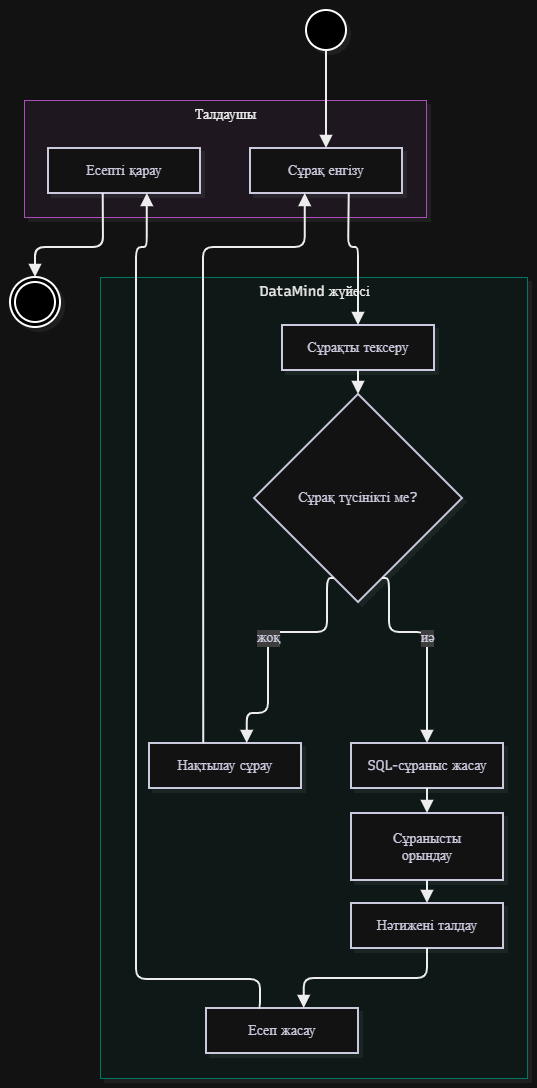

The diagram above was exported from draw.io. Its source (the exported page's mxGraphModel, read from the mxfile embedded in the PNG):
<mxGraphModel dx="1022" dy="564" grid="1" gridSize="10" guides="1" tooltips="1" connect="1" arrows="1" fold="1" page="1" pageScale="1" pageWidth="827" pageHeight="1169" math="0" shadow="0">
  <root>
    <mxCell id="0" />
    <mxCell id="1" parent="0" />
    <UserObject label="" mermaidData="{&#10;  &quot;data&quot;: &quot;flowchart TB\n    S(( )):::start\n    subgraph A[Талдаушы]\n        A1[Сұрақ енгізу]\n        A2[Есепті қарау]\n    end\n    subgraph B[DataMind жүйесі]\n        B1[Сұрақты тексеру]\n        D{Сұрақ түсінікті ме?}\n        B2[Нақтылау сұрау]\n        B3[SQL-сұраныс жасау]\n        B4[Сұранысты орындау]\n        B5[Нәтижені талдау]\n        B6[Есеп жасау]\n    end\n    E((( ))):::stop\n\n    S --&gt; A1\n    A1 --&gt; B1\n    B1 --&gt; D\n    D --&gt;|жоқ| B2\n    B2 --&gt; A1\n    D --&gt;|иә| B3\n    B3 --&gt; B4\n    B4 --&gt; B5\n    B5 --&gt; B6\n    B6 --&gt; A2\n    A2 --&gt; E\n\n    classDef start fill:#000,stroke:#000\n    classDef stop fill:#000,stroke:#000&quot;,&#10;  &quot;config&quot;: null,&#10;  &quot;version&quot;: &quot;12&quot;&#10;}" id="CFwy6aSkcSJSCa2JH07B-1">
      <mxCell connectable="0" parent="1" style="group;transparentBounds=1;editIcon=1;lockedGroup=0;groupPadding=10;" vertex="1">
        <mxGeometry as="geometry" />
      </mxCell>
    </UserObject>
    <UserObject label="DataMind жүйесі" mermaidId="n:B" mermaidBaseStyle="html=1;whiteSpace=nowrap;strokeWidth=1;verticalAlign=top;fillColor=#F0FDFA;strokeColor=#2DD4BF;fontColor=#000000;fontFamily=Recursive;fontSize=14;shadow=1;shadowColor=#000000;shadowOffsetX=4;shadowOffsetY=4;shadowBlur=0;shadowOpacity=6;" mermaidBaseValue="DataMind жүйесі" id="CFwy6aSkcSJSCa2JH07B-2">
      <mxCell parent="CFwy6aSkcSJSCa2JH07B-1" style="html=1;whiteSpace=nowrap;strokeWidth=1;verticalAlign=top;fillColor=#F0FDFA;strokeColor=#2DD4BF;fontColor=#000000;fontFamily=Recursive;fontSize=14;shadow=1;shadowColor=#000000;shadowOffsetX=4;shadowOffsetY=4;shadowBlur=0;shadowOpacity=6;fontSource=https%3A%2F%2Ffonts.googleapis.com%2Fcss%3Ffamily%3DRecursive;" vertex="1">
        <mxGeometry height="801" width="427" x="120" y="297" as="geometry" />
      </mxCell>
    </UserObject>
    <UserObject label="Сұрақты тексеру" mermaidId="n:B1" mermaidBaseStyle="html=1;whiteSpace=wrap;strokeWidth=2;fillColor=#ffffff;strokeColor=#28253D;fontColor=#28253D;fontFamily=Recursive;fontSize=14;shadow=1;shadowColor=#000000;shadowOffsetX=4;shadowOffsetY=4;shadowBlur=0;shadowOpacity=6;" mermaidBaseValue="Сұрақты тексеру" id="CFwy6aSkcSJSCa2JH07B-3">
      <mxCell parent="CFwy6aSkcSJSCa2JH07B-2" style="html=1;whiteSpace=wrap;strokeWidth=2;fillColor=#ffffff;strokeColor=#28253D;fontColor=#28253D;fontFamily=Recursive;fontSize=14;shadow=1;shadowColor=#000000;shadowOffsetX=4;shadowOffsetY=4;shadowBlur=0;shadowOpacity=6;fontSource=https%3A%2F%2Ffonts.googleapis.com%2Fcss%3Ffamily%3DRecursive;" vertex="1">
        <mxGeometry height="45" width="152" x="182" y="48" as="geometry" />
      </mxCell>
    </UserObject>
    <UserObject label="Сұрақ түсінікті ме?" mermaidId="n:D" mermaidBaseStyle="rhombus;html=1;strokeWidth=2;whiteSpace=wrap;fillColor=#ffffff;strokeColor=#28253D;fontColor=#28253D;fontFamily=Recursive;fontSize=14;shadow=1;shadowColor=#000000;shadowOffsetX=4;shadowOffsetY=4;shadowBlur=0;shadowOpacity=6;" mermaidBaseValue="Сұрақ түсінікті ме?" id="CFwy6aSkcSJSCa2JH07B-4">
      <mxCell parent="CFwy6aSkcSJSCa2JH07B-2" style="rhombus;html=1;strokeWidth=2;whiteSpace=wrap;fillColor=#ffffff;strokeColor=#28253D;fontColor=#28253D;fontFamily=Recursive;fontSize=14;shadow=1;shadowColor=#000000;shadowOffsetX=4;shadowOffsetY=4;shadowBlur=0;shadowOpacity=6;fontSource=https%3A%2F%2Ffonts.googleapis.com%2Fcss%3Ffamily%3DRecursive;" vertex="1">
        <mxGeometry height="208" width="208" x="154" y="117" as="geometry" />
      </mxCell>
    </UserObject>
    <UserObject label="Нақтылау сұрау" mermaidId="n:B2" mermaidBaseStyle="html=1;whiteSpace=wrap;strokeWidth=2;fillColor=#ffffff;strokeColor=#28253D;fontColor=#28253D;fontFamily=Recursive;fontSize=14;shadow=1;shadowColor=#000000;shadowOffsetX=4;shadowOffsetY=4;shadowBlur=0;shadowOpacity=6;" mermaidBaseValue="Нақтылау сұрау" id="CFwy6aSkcSJSCa2JH07B-5">
      <mxCell parent="CFwy6aSkcSJSCa2JH07B-2" style="html=1;whiteSpace=wrap;strokeWidth=2;fillColor=#ffffff;strokeColor=#28253D;fontColor=#28253D;fontFamily=Recursive;fontSize=14;shadow=1;shadowColor=#000000;shadowOffsetX=4;shadowOffsetY=4;shadowBlur=0;shadowOpacity=6;fontSource=https%3A%2F%2Ffonts.googleapis.com%2Fcss%3Ffamily%3DRecursive;" vertex="1">
        <mxGeometry height="45" width="152" x="49" y="466" as="geometry" />
      </mxCell>
    </UserObject>
    <UserObject label="SQL-сұраныс жасау" mermaidId="n:B3" mermaidBaseStyle="html=1;whiteSpace=wrap;strokeWidth=2;fillColor=#ffffff;strokeColor=#28253D;fontColor=#28253D;fontFamily=Recursive;fontSize=14;shadow=1;shadowColor=#000000;shadowOffsetX=4;shadowOffsetY=4;shadowBlur=0;shadowOpacity=6;" mermaidBaseValue="SQL-сұраныс жасау" id="CFwy6aSkcSJSCa2JH07B-6">
      <mxCell parent="CFwy6aSkcSJSCa2JH07B-2" style="html=1;whiteSpace=wrap;strokeWidth=2;fillColor=#ffffff;strokeColor=#28253D;fontColor=#28253D;fontFamily=Recursive;fontSize=14;shadow=1;shadowColor=#000000;shadowOffsetX=4;shadowOffsetY=4;shadowBlur=0;shadowOpacity=6;fontSource=https%3A%2F%2Ffonts.googleapis.com%2Fcss%3Ffamily%3DRecursive;" vertex="1">
        <mxGeometry height="45" width="152" x="251" y="466" as="geometry" />
      </mxCell>
    </UserObject>
    <UserObject label="Сұранысты орындау" mermaidId="n:B4" mermaidBaseStyle="html=1;whiteSpace=wrap;strokeWidth=2;fillColor=#ffffff;strokeColor=#28253D;fontColor=#28253D;fontFamily=Recursive;fontSize=14;shadow=1;shadowColor=#000000;shadowOffsetX=4;shadowOffsetY=4;shadowBlur=0;shadowOpacity=6;" mermaidBaseValue="Сұранысты орындау" id="CFwy6aSkcSJSCa2JH07B-7">
      <mxCell parent="CFwy6aSkcSJSCa2JH07B-2" style="html=1;whiteSpace=wrap;strokeWidth=2;fillColor=#ffffff;strokeColor=#28253D;fontColor=#28253D;fontFamily=Recursive;fontSize=14;shadow=1;shadowColor=#000000;shadowOffsetX=4;shadowOffsetY=4;shadowBlur=0;shadowOpacity=6;labelWidth=120;fontSource=https%3A%2F%2Ffonts.googleapis.com%2Fcss%3Ffamily%3DRecursive;" vertex="1">
        <mxGeometry height="67" width="152" x="251" y="536" as="geometry" />
      </mxCell>
    </UserObject>
    <UserObject label="Нәтижені талдау" mermaidId="n:B5" mermaidBaseStyle="html=1;whiteSpace=wrap;strokeWidth=2;fillColor=#ffffff;strokeColor=#28253D;fontColor=#28253D;fontFamily=Recursive;fontSize=14;shadow=1;shadowColor=#000000;shadowOffsetX=4;shadowOffsetY=4;shadowBlur=0;shadowOpacity=6;" mermaidBaseValue="Нәтижені талдау" id="CFwy6aSkcSJSCa2JH07B-8">
      <mxCell parent="CFwy6aSkcSJSCa2JH07B-2" style="html=1;whiteSpace=wrap;strokeWidth=2;fillColor=#ffffff;strokeColor=#28253D;fontColor=#28253D;fontFamily=Recursive;fontSize=14;shadow=1;shadowColor=#000000;shadowOffsetX=4;shadowOffsetY=4;shadowBlur=0;shadowOpacity=6;fontSource=https%3A%2F%2Ffonts.googleapis.com%2Fcss%3Ffamily%3DRecursive;" vertex="1">
        <mxGeometry height="45" width="152" x="251" y="626" as="geometry" />
      </mxCell>
    </UserObject>
    <UserObject label="Есеп жасау" mermaidId="n:B6" mermaidBaseStyle="html=1;whiteSpace=wrap;strokeWidth=2;fillColor=#ffffff;strokeColor=#28253D;fontColor=#28253D;fontFamily=Recursive;fontSize=14;shadow=1;shadowColor=#000000;shadowOffsetX=4;shadowOffsetY=4;shadowBlur=0;shadowOpacity=6;" mermaidBaseValue="Есеп жасау" id="CFwy6aSkcSJSCa2JH07B-9">
      <mxCell parent="CFwy6aSkcSJSCa2JH07B-2" style="html=1;whiteSpace=wrap;strokeWidth=2;fillColor=#ffffff;strokeColor=#28253D;fontColor=#28253D;fontFamily=Recursive;fontSize=14;shadow=1;shadowColor=#000000;shadowOffsetX=4;shadowOffsetY=4;shadowBlur=0;shadowOpacity=6;fontSource=https%3A%2F%2Ffonts.googleapis.com%2Fcss%3Ffamily%3DRecursive;" vertex="1">
        <mxGeometry height="45" width="152" x="106" y="731" as="geometry" />
      </mxCell>
    </UserObject>
    <UserObject label="" mermaidId="e:B1-&gt;D#0" mermaidBaseStyle="edgeStyle=orthogonalEdgeStyle;rounded=1;curved=0;startArrow=none;endArrow=block;endSize=8;jumpStyle=arc;jumpSize=12;strokeColor=#000000;exitX=0.5;exitY=1;entryX=0.5;entryY=0;strokeWidth=2;targetPerimeterSpacing=4;" mermaidBaseValue="" id="CFwy6aSkcSJSCa2JH07B-10">
      <mxCell edge="1" parent="CFwy6aSkcSJSCa2JH07B-2" source="CFwy6aSkcSJSCa2JH07B-3" style="edgeStyle=orthogonalEdgeStyle;rounded=1;curved=0;startArrow=none;endArrow=block;endSize=8;jumpStyle=arc;jumpSize=12;strokeColor=#000000;exitX=0.5;exitY=1;entryX=0.5;entryY=0;strokeWidth=2;targetPerimeterSpacing=4;" target="CFwy6aSkcSJSCa2JH07B-4">
        <mxGeometry relative="1" as="geometry">
          <Array as="points" />
        </mxGeometry>
      </mxCell>
    </UserObject>
    <UserObject label="жоқ" mermaidId="e:D-&gt;B2#0" mermaidBaseStyle="edgeStyle=orthogonalEdgeStyle;rounded=1;curved=0;startArrow=none;endArrow=block;endSize=8;jumpStyle=arc;jumpSize=12;strokeColor=#000000;html=1;fontSize=16;labelBackgroundColor=#cccccc;fontFamily=Recursive;fontColor=#28253D;exitX=0.35;exitY=1;entryX=0.64;entryY=0.01;strokeWidth=2;targetPerimeterSpacing=4;" mermaidBaseValue="жоқ" id="CFwy6aSkcSJSCa2JH07B-11">
      <mxCell edge="1" parent="CFwy6aSkcSJSCa2JH07B-2" source="CFwy6aSkcSJSCa2JH07B-4" style="edgeStyle=orthogonalEdgeStyle;rounded=1;curved=0;startArrow=none;endArrow=block;endSize=8;jumpStyle=arc;jumpSize=12;strokeColor=#000000;html=1;fontSize=14;labelBackgroundColor=#cccccc;fontFamily=Recursive;fontColor=#28253D;exitX=0.35;exitY=1;entryX=0.64;entryY=0.01;strokeWidth=2;targetPerimeterSpacing=4;fontSource=https%3A%2F%2Ffonts.googleapis.com%2Fcss%3Ffamily%3DRecursive;" target="CFwy6aSkcSJSCa2JH07B-5">
        <mxGeometry relative="1" as="geometry">
          <Array as="points">
            <mxPoint x="227" y="355" />
            <mxPoint x="168" y="355" />
            <mxPoint x="168" y="436" />
            <mxPoint x="147" y="436" />
          </Array>
        </mxGeometry>
      </mxCell>
    </UserObject>
    <UserObject label="иә" mermaidId="e:D-&gt;B3#0" mermaidBaseStyle="edgeStyle=orthogonalEdgeStyle;rounded=1;curved=0;startArrow=none;endArrow=block;endSize=8;jumpStyle=arc;jumpSize=12;strokeColor=#000000;html=1;fontSize=16;labelBackgroundColor=#cccccc;fontFamily=Recursive;fontColor=#28253D;exitX=0.65;exitY=1;entryX=0.5;entryY=0.01;strokeWidth=2;targetPerimeterSpacing=4;" mermaidBaseValue="иә" id="CFwy6aSkcSJSCa2JH07B-12">
      <mxCell edge="1" parent="CFwy6aSkcSJSCa2JH07B-2" source="CFwy6aSkcSJSCa2JH07B-4" style="edgeStyle=orthogonalEdgeStyle;rounded=1;curved=0;startArrow=none;endArrow=block;endSize=8;jumpStyle=arc;jumpSize=12;strokeColor=#000000;html=1;fontSize=14;labelBackgroundColor=#cccccc;fontFamily=Recursive;fontColor=#28253D;exitX=0.65;exitY=1;entryX=0.5;entryY=0.01;strokeWidth=2;targetPerimeterSpacing=4;fontSource=https%3A%2F%2Ffonts.googleapis.com%2Fcss%3Ffamily%3DRecursive;" target="CFwy6aSkcSJSCa2JH07B-6">
        <mxGeometry relative="1" as="geometry">
          <Array as="points">
            <mxPoint x="289" y="355" />
            <mxPoint x="327" y="355" />
          </Array>
        </mxGeometry>
      </mxCell>
    </UserObject>
    <UserObject label="" mermaidId="e:B3-&gt;B4#0" mermaidBaseStyle="edgeStyle=orthogonalEdgeStyle;rounded=1;curved=0;startArrow=none;endArrow=block;endSize=8;jumpStyle=arc;jumpSize=12;strokeColor=#000000;exitX=0.5;exitY=1;entryX=0.5;entryY=0;strokeWidth=2;targetPerimeterSpacing=4;" mermaidBaseValue="" id="CFwy6aSkcSJSCa2JH07B-13">
      <mxCell edge="1" parent="CFwy6aSkcSJSCa2JH07B-2" source="CFwy6aSkcSJSCa2JH07B-6" style="edgeStyle=orthogonalEdgeStyle;rounded=1;curved=0;startArrow=none;endArrow=block;endSize=8;jumpStyle=arc;jumpSize=12;strokeColor=#000000;exitX=0.5;exitY=1;entryX=0.5;entryY=0;strokeWidth=2;targetPerimeterSpacing=4;" target="CFwy6aSkcSJSCa2JH07B-7">
        <mxGeometry relative="1" as="geometry">
          <Array as="points" />
        </mxGeometry>
      </mxCell>
    </UserObject>
    <UserObject label="" mermaidId="e:B4-&gt;B5#0" mermaidBaseStyle="edgeStyle=orthogonalEdgeStyle;rounded=1;curved=0;startArrow=none;endArrow=block;endSize=8;jumpStyle=arc;jumpSize=12;strokeColor=#000000;exitX=0.5;exitY=0.99;entryX=0.5;entryY=0;strokeWidth=2;targetPerimeterSpacing=4;" mermaidBaseValue="" id="CFwy6aSkcSJSCa2JH07B-14">
      <mxCell edge="1" parent="CFwy6aSkcSJSCa2JH07B-2" source="CFwy6aSkcSJSCa2JH07B-7" style="edgeStyle=orthogonalEdgeStyle;rounded=1;curved=0;startArrow=none;endArrow=block;endSize=8;jumpStyle=arc;jumpSize=12;strokeColor=#000000;exitX=0.5;exitY=0.99;entryX=0.5;entryY=0;strokeWidth=2;targetPerimeterSpacing=4;" target="CFwy6aSkcSJSCa2JH07B-8">
        <mxGeometry relative="1" as="geometry">
          <Array as="points" />
        </mxGeometry>
      </mxCell>
    </UserObject>
    <UserObject label="" mermaidId="e:B5-&gt;B6#0" mermaidBaseStyle="edgeStyle=orthogonalEdgeStyle;rounded=1;curved=0;startArrow=none;endArrow=block;endSize=8;jumpStyle=arc;jumpSize=12;strokeColor=#000000;exitX=0.5;exitY=1;entryX=0.64;entryY=0.01;strokeWidth=2;targetPerimeterSpacing=4;" mermaidBaseValue="" id="CFwy6aSkcSJSCa2JH07B-15">
      <mxCell edge="1" parent="CFwy6aSkcSJSCa2JH07B-2" source="CFwy6aSkcSJSCa2JH07B-8" style="edgeStyle=orthogonalEdgeStyle;rounded=1;curved=0;startArrow=none;endArrow=block;endSize=8;jumpStyle=arc;jumpSize=12;strokeColor=#000000;exitX=0.5;exitY=1;entryX=0.64;entryY=0.01;strokeWidth=2;targetPerimeterSpacing=4;" target="CFwy6aSkcSJSCa2JH07B-9">
        <mxGeometry relative="1" as="geometry">
          <Array as="points">
            <mxPoint x="327" y="701" />
            <mxPoint x="203" y="701" />
          </Array>
        </mxGeometry>
      </mxCell>
    </UserObject>
    <UserObject label="Талдаушы" mermaidId="n:A" mermaidBaseStyle="html=1;whiteSpace=nowrap;strokeWidth=1;verticalAlign=top;fillColor=#FDF4FF;strokeColor=#E879F9;fontColor=#000000;fontFamily=Recursive;fontSize=14;shadow=1;shadowColor=#000000;shadowOffsetX=4;shadowOffsetY=4;shadowBlur=0;shadowOpacity=6;" mermaidBaseValue="Талдаушы" id="CFwy6aSkcSJSCa2JH07B-16">
      <mxCell parent="CFwy6aSkcSJSCa2JH07B-1" style="html=1;whiteSpace=nowrap;strokeWidth=1;verticalAlign=top;fillColor=#FDF4FF;strokeColor=#E879F9;fontColor=#000000;fontFamily=Recursive;fontSize=14;shadow=1;shadowColor=#000000;shadowOffsetX=4;shadowOffsetY=4;shadowBlur=0;shadowOpacity=6;fontSource=https%3A%2F%2Ffonts.googleapis.com%2Fcss%3Ffamily%3DRecursive;" vertex="1">
        <mxGeometry height="117" width="402" x="44" y="120" as="geometry" />
      </mxCell>
    </UserObject>
    <UserObject label="Сұрақ енгізу" mermaidId="n:A1" mermaidBaseStyle="html=1;whiteSpace=wrap;strokeWidth=2;fillColor=#ffffff;strokeColor=#28253D;fontColor=#28253D;fontFamily=Recursive;fontSize=14;shadow=1;shadowColor=#000000;shadowOffsetX=4;shadowOffsetY=4;shadowBlur=0;shadowOpacity=6;" mermaidBaseValue="Сұрақ енгізу" id="CFwy6aSkcSJSCa2JH07B-17">
      <mxCell parent="CFwy6aSkcSJSCa2JH07B-16" style="html=1;whiteSpace=wrap;strokeWidth=2;fillColor=#ffffff;strokeColor=#28253D;fontColor=#28253D;fontFamily=Recursive;fontSize=14;shadow=1;shadowColor=#000000;shadowOffsetX=4;shadowOffsetY=4;shadowBlur=0;shadowOpacity=6;fontSource=https%3A%2F%2Ffonts.googleapis.com%2Fcss%3Ffamily%3DRecursive;" vertex="1">
        <mxGeometry height="45" width="152" x="226" y="48" as="geometry" />
      </mxCell>
    </UserObject>
    <UserObject label="Есепті қарау" mermaidId="n:A2" mermaidBaseStyle="html=1;whiteSpace=wrap;strokeWidth=2;fillColor=#ffffff;strokeColor=#28253D;fontColor=#28253D;fontFamily=Recursive;fontSize=14;shadow=1;shadowColor=#000000;shadowOffsetX=4;shadowOffsetY=4;shadowBlur=0;shadowOpacity=6;" mermaidBaseValue="Есепті қарау" id="CFwy6aSkcSJSCa2JH07B-18">
      <mxCell parent="CFwy6aSkcSJSCa2JH07B-16" style="html=1;whiteSpace=wrap;strokeWidth=2;fillColor=#ffffff;strokeColor=#28253D;fontColor=#28253D;fontFamily=Recursive;fontSize=14;shadow=1;shadowColor=#000000;shadowOffsetX=4;shadowOffsetY=4;shadowBlur=0;shadowOpacity=6;fontSource=https%3A%2F%2Ffonts.googleapis.com%2Fcss%3Ffamily%3DRecursive;" vertex="1">
        <mxGeometry height="45" width="152" x="24" y="48" as="geometry" />
      </mxCell>
    </UserObject>
    <UserObject label="" mermaidId="n:S" mermaidBaseStyle="ellipse;html=1;aspect=fixed;strokeWidth=2;whiteSpace=wrap;fillColor=#000;strokeColor=default;fontColor=#28253D;fontFamily=Recursive;fontSize=14;shadow=1;shadowColor=#000000;shadowOffsetX=4;shadowOffsetY=4;shadowBlur=0;shadowOpacity=6;" mermaidBaseValue="" id="CFwy6aSkcSJSCa2JH07B-19">
      <mxCell parent="CFwy6aSkcSJSCa2JH07B-1" style="ellipse;html=1;aspect=fixed;strokeWidth=2;whiteSpace=wrap;fillColor=#000;strokeColor=default;fontColor=#28253D;fontFamily=Recursive;fontSize=14;shadow=1;shadowColor=#000000;shadowOffsetX=4;shadowOffsetY=4;shadowBlur=0;shadowOpacity=6;fontSource=https%3A%2F%2Ffonts.googleapis.com%2Fcss%3Ffamily%3DRecursive;" vertex="1">
        <mxGeometry height="40" width="40" x="326" y="30" as="geometry" />
      </mxCell>
    </UserObject>
    <UserObject label="" mermaidId="n:E" mermaidBaseStyle="ellipse;html=1;shape=doubleEllipse;aspect=fixed;strokeWidth=2;whiteSpace=wrap;fillColor=#000;strokeColor=default;fontColor=#28253D;fontFamily=Recursive;fontSize=14;shadow=1;shadowColor=#000000;shadowOffsetX=4;shadowOffsetY=4;shadowBlur=0;shadowOpacity=6;" mermaidBaseValue="" id="CFwy6aSkcSJSCa2JH07B-20">
      <mxCell parent="CFwy6aSkcSJSCa2JH07B-1" style="ellipse;html=1;shape=doubleEllipse;aspect=fixed;strokeWidth=2;whiteSpace=wrap;fillColor=#000;strokeColor=default;fontColor=#28253D;fontFamily=Recursive;fontSize=14;shadow=1;shadowColor=#000000;shadowOffsetX=4;shadowOffsetY=4;shadowBlur=0;shadowOpacity=6;fontSource=https%3A%2F%2Ffonts.googleapis.com%2Fcss%3Ffamily%3DRecursive;" vertex="1">
        <mxGeometry height="50" width="50" x="30" y="297" as="geometry" />
      </mxCell>
    </UserObject>
    <UserObject label="" mermaidId="e:S-&gt;A1#0" mermaidBaseStyle="edgeStyle=orthogonalEdgeStyle;rounded=1;curved=0;startArrow=none;endArrow=block;endSize=8;jumpStyle=arc;jumpSize=12;strokeColor=#000000;exitX=0.51;exitY=1;entryX=0.5;entryY=0;strokeWidth=2;targetPerimeterSpacing=4;" mermaidBaseValue="" id="CFwy6aSkcSJSCa2JH07B-21">
      <mxCell edge="1" parent="CFwy6aSkcSJSCa2JH07B-1" source="CFwy6aSkcSJSCa2JH07B-19" style="edgeStyle=orthogonalEdgeStyle;rounded=1;curved=0;startArrow=none;endArrow=block;endSize=8;jumpStyle=arc;jumpSize=12;strokeColor=#000000;exitX=0.51;exitY=1;entryX=0.5;entryY=0;strokeWidth=2;targetPerimeterSpacing=4;" target="CFwy6aSkcSJSCa2JH07B-17">
        <mxGeometry relative="1" as="geometry">
          <Array as="points" />
        </mxGeometry>
      </mxCell>
    </UserObject>
    <UserObject label="" mermaidId="e:A1-&gt;B1#0" mermaidBaseStyle="edgeStyle=orthogonalEdgeStyle;rounded=1;curved=0;startArrow=none;endArrow=block;endSize=8;jumpStyle=arc;jumpSize=12;strokeColor=#000000;exitX=0.65;exitY=1;entryX=0.5;entryY=0.01;strokeWidth=2;targetPerimeterSpacing=4;" mermaidBaseValue="" id="CFwy6aSkcSJSCa2JH07B-22">
      <mxCell edge="1" parent="CFwy6aSkcSJSCa2JH07B-1" source="CFwy6aSkcSJSCa2JH07B-17" style="edgeStyle=orthogonalEdgeStyle;rounded=1;curved=0;startArrow=none;endArrow=block;endSize=8;jumpStyle=arc;jumpSize=12;strokeColor=#000000;exitX=0.65;exitY=1;entryX=0.5;entryY=0.01;strokeWidth=2;targetPerimeterSpacing=4;" target="CFwy6aSkcSJSCa2JH07B-3">
        <mxGeometry relative="1" as="geometry">
          <Array as="points">
            <mxPoint x="368" y="247" />
            <mxPoint x="368" y="267" />
            <mxPoint x="378" y="267" />
            <mxPoint x="378" y="287" />
          </Array>
        </mxGeometry>
      </mxCell>
    </UserObject>
    <UserObject label="" mermaidId="e:B2-&gt;A1#0" mermaidBaseStyle="edgeStyle=orthogonalEdgeStyle;rounded=1;curved=0;startArrow=none;endArrow=block;endSize=8;jumpStyle=arc;jumpSize=12;strokeColor=#000000;exitX=0.36;exitY=0.01;entryX=0.36;entryY=1;strokeWidth=2;targetPerimeterSpacing=4;" mermaidBaseValue="" id="CFwy6aSkcSJSCa2JH07B-23">
      <mxCell edge="1" parent="CFwy6aSkcSJSCa2JH07B-1" source="CFwy6aSkcSJSCa2JH07B-5" style="edgeStyle=orthogonalEdgeStyle;rounded=1;curved=0;startArrow=none;endArrow=block;endSize=8;jumpStyle=arc;jumpSize=12;strokeColor=#000000;exitX=0.36;exitY=0.01;entryX=0.36;entryY=1;strokeWidth=2;targetPerimeterSpacing=4;" target="CFwy6aSkcSJSCa2JH07B-17">
        <mxGeometry relative="1" as="geometry">
          <Array as="points">
            <mxPoint x="223" y="287" />
            <mxPoint x="223" y="267" />
            <mxPoint x="325" y="267" />
            <mxPoint x="325" y="247" />
          </Array>
        </mxGeometry>
      </mxCell>
    </UserObject>
    <UserObject label="" mermaidId="e:B6-&gt;A2#0" mermaidBaseStyle="edgeStyle=orthogonalEdgeStyle;rounded=1;curved=0;startArrow=none;endArrow=block;endSize=8;jumpStyle=arc;jumpSize=12;strokeColor=#000000;exitX=0.35;exitY=0.01;entryX=0.65;entryY=1;strokeWidth=2;targetPerimeterSpacing=4;" mermaidBaseValue="" id="CFwy6aSkcSJSCa2JH07B-24">
      <mxCell edge="1" parent="CFwy6aSkcSJSCa2JH07B-1" source="CFwy6aSkcSJSCa2JH07B-9" style="edgeStyle=orthogonalEdgeStyle;rounded=1;curved=0;startArrow=none;endArrow=block;endSize=8;jumpStyle=arc;jumpSize=12;strokeColor=#000000;exitX=0.35;exitY=0.01;entryX=0.65;entryY=1;strokeWidth=2;targetPerimeterSpacing=4;" target="CFwy6aSkcSJSCa2JH07B-18">
        <mxGeometry relative="1" as="geometry">
          <Array as="points">
            <mxPoint x="280" y="999" />
            <mxPoint x="156" y="999" />
            <mxPoint x="156" y="287" />
            <mxPoint x="156" y="267" />
            <mxPoint x="166" y="267" />
            <mxPoint x="166" y="247" />
          </Array>
        </mxGeometry>
      </mxCell>
    </UserObject>
    <UserObject label="" mermaidId="e:A2-&gt;E#0" mermaidBaseStyle="edgeStyle=orthogonalEdgeStyle;rounded=1;curved=0;startArrow=none;endArrow=block;endSize=8;jumpStyle=arc;jumpSize=12;strokeColor=#000000;exitX=0.36;exitY=1;entryX=0.5;entryY=0.01;strokeWidth=2;targetPerimeterSpacing=4;" mermaidBaseValue="" id="CFwy6aSkcSJSCa2JH07B-25">
      <mxCell edge="1" parent="CFwy6aSkcSJSCa2JH07B-1" source="CFwy6aSkcSJSCa2JH07B-18" style="edgeStyle=orthogonalEdgeStyle;rounded=1;curved=0;startArrow=none;endArrow=block;endSize=8;jumpStyle=arc;jumpSize=12;strokeColor=#000000;exitX=0.36;exitY=1;entryX=0.5;entryY=0.01;strokeWidth=2;targetPerimeterSpacing=4;" target="CFwy6aSkcSJSCa2JH07B-20">
        <mxGeometry relative="1" as="geometry">
          <Array as="points">
            <mxPoint x="123" y="247" />
            <mxPoint x="123" y="267" />
            <mxPoint x="55" y="267" />
          </Array>
        </mxGeometry>
      </mxCell>
    </UserObject>
  </root>
</mxGraphModel>